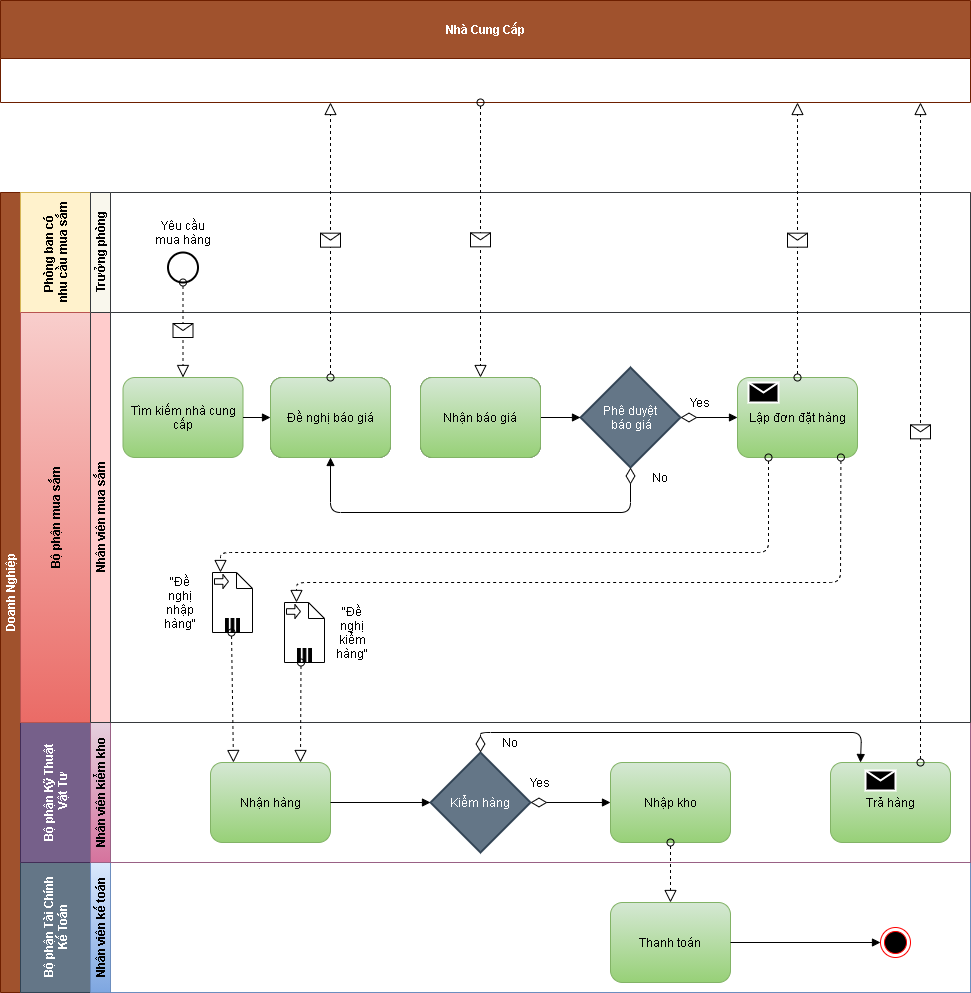

The diagram above was exported from draw.io. Its source (the exported page's mxGraphModel, read from the mxfile embedded in the PNG):
<mxGraphModel dx="1080" dy="601" grid="1" gridSize="10" guides="1" tooltips="1" connect="1" arrows="1" fold="1" page="1" pageScale="1" pageWidth="827" pageHeight="1169" math="0" shadow="0">
  <root>
    <mxCell id="0" />
    <mxCell id="1" parent="0" />
    <mxCell id="Bu5JD_659Ll_7eTQNnBp-1" value="Nhà Cung Cấp" style="swimlane;html=1;horizontal=1;startSize=58;fillColor=#a0522d;strokeColor=#6D1F00;fontColor=#ffffff;" vertex="1" parent="1">
      <mxGeometry x="30" y="60" width="970" height="102" as="geometry" />
    </mxCell>
    <mxCell id="Bu5JD_659Ll_7eTQNnBp-29" value="Doanh Nghiệp" style="swimlane;html=1;horizontal=0;startSize=20;fillColor=#a0522d;strokeColor=#6D1F00;fontColor=#ffffff;" vertex="1" parent="1">
      <mxGeometry x="30" y="252" width="970" height="800" as="geometry" />
    </mxCell>
    <mxCell id="Bu5JD_659Ll_7eTQNnBp-30" value="Phòng ban có &lt;br&gt;nhu&amp;nbsp;cầu mua sắm" style="swimlane;html=1;horizontal=0;startSize=70;fillColor=#fff2cc;strokeColor=#d6b656;" vertex="1" parent="Bu5JD_659Ll_7eTQNnBp-29">
      <mxGeometry x="20" width="950" height="120" as="geometry" />
    </mxCell>
    <mxCell id="Bu5JD_659Ll_7eTQNnBp-36" value="Trưởng phòng" style="swimlane;startSize=20;horizontal=0;html=1;fillColor=#f9f7ed;strokeColor=#36393d;" vertex="1" parent="Bu5JD_659Ll_7eTQNnBp-30">
      <mxGeometry x="70" width="880" height="120" as="geometry" />
    </mxCell>
    <mxCell id="Bu5JD_659Ll_7eTQNnBp-40" value="" style="strokeWidth=2;html=1;shape=mxgraph.flowchart.start_2;whiteSpace=wrap;startSize=20;" vertex="1" parent="Bu5JD_659Ll_7eTQNnBp-36">
      <mxGeometry x="77.5" y="60" width="30" height="30" as="geometry" />
    </mxCell>
    <mxCell id="Bu5JD_659Ll_7eTQNnBp-41" value="Yêu cầu mua hàng" style="text;html=1;strokeColor=none;fillColor=none;align=center;verticalAlign=middle;whiteSpace=wrap;rounded=0;startSize=20;" vertex="1" parent="Bu5JD_659Ll_7eTQNnBp-36">
      <mxGeometry x="60" y="30" width="65" height="20" as="geometry" />
    </mxCell>
    <mxCell id="Bu5JD_659Ll_7eTQNnBp-35" value="Bộ phận Tài Chính&lt;br&gt;Kế Toán" style="swimlane;html=1;horizontal=0;startSize=70;fillColor=#647687;strokeColor=#314354;fontColor=#ffffff;" vertex="1" parent="Bu5JD_659Ll_7eTQNnBp-29">
      <mxGeometry x="20" y="670" width="950" height="130" as="geometry" />
    </mxCell>
    <mxCell id="Bu5JD_659Ll_7eTQNnBp-39" value="Nhân viên kế toán" style="swimlane;startSize=20;horizontal=0;html=1;gradientColor=#7ea6e0;fillColor=#dae8fc;strokeColor=#6c8ebf;" vertex="1" parent="Bu5JD_659Ll_7eTQNnBp-35">
      <mxGeometry x="70" width="880" height="130" as="geometry" />
    </mxCell>
    <mxCell id="Bu5JD_659Ll_7eTQNnBp-96" value="Thanh toán" style="shape=ext;rounded=1;html=1;whiteSpace=wrap;startSize=20;fillColor=#d5e8d4;strokeColor=#82b366;gradientColor=#97d077;" vertex="1" parent="Bu5JD_659Ll_7eTQNnBp-39">
      <mxGeometry x="520" y="40" width="120" height="80" as="geometry" />
    </mxCell>
    <mxCell id="Bu5JD_659Ll_7eTQNnBp-98" value="" style="ellipse;html=1;shape=endState;fillColor=#000000;strokeColor=#ff0000;startSize=20;" vertex="1" parent="Bu5JD_659Ll_7eTQNnBp-39">
      <mxGeometry x="790" y="65" width="30" height="30" as="geometry" />
    </mxCell>
    <mxCell id="Bu5JD_659Ll_7eTQNnBp-97" value="" style="endArrow=block;endFill=1;endSize=6;html=1;exitX=1;exitY=0.5;exitDx=0;exitDy=0;entryX=0;entryY=0.5;entryDx=0;entryDy=0;" edge="1" parent="Bu5JD_659Ll_7eTQNnBp-39" source="Bu5JD_659Ll_7eTQNnBp-96" target="Bu5JD_659Ll_7eTQNnBp-98">
      <mxGeometry width="100" relative="1" as="geometry">
        <mxPoint x="250" y="-50" as="sourcePoint" />
        <mxPoint x="720" y="80" as="targetPoint" />
      </mxGeometry>
    </mxCell>
    <mxCell id="Bu5JD_659Ll_7eTQNnBp-34" value="Bộ phận Kỹ Thuật&lt;br&gt;&amp;nbsp;Vật Tư" style="swimlane;html=1;horizontal=0;startSize=70;fillColor=#76608a;strokeColor=#432D57;fontColor=#ffffff;" vertex="1" parent="Bu5JD_659Ll_7eTQNnBp-29">
      <mxGeometry x="20" y="530" width="950" height="140" as="geometry" />
    </mxCell>
    <mxCell id="Bu5JD_659Ll_7eTQNnBp-38" value="Nhân viên kiểm kho" style="swimlane;startSize=20;horizontal=0;html=1;gradientColor=#d5739d;fillColor=#e6d0de;strokeColor=#996185;" vertex="1" parent="Bu5JD_659Ll_7eTQNnBp-34">
      <mxGeometry x="70" width="880" height="140" as="geometry" />
    </mxCell>
    <mxCell id="Bu5JD_659Ll_7eTQNnBp-76" value="Nhận hàng" style="shape=ext;rounded=1;html=1;whiteSpace=wrap;startSize=20;fillColor=#d5e8d4;strokeColor=#82b366;gradientColor=#97d077;" vertex="1" parent="Bu5JD_659Ll_7eTQNnBp-38">
      <mxGeometry x="120" y="40" width="120" height="80" as="geometry" />
    </mxCell>
    <mxCell id="Bu5JD_659Ll_7eTQNnBp-79" value="Kiểm hàng" style="strokeWidth=2;html=1;shape=mxgraph.flowchart.decision;whiteSpace=wrap;startSize=20;fillColor=#647687;strokeColor=#314354;fontColor=#ffffff;" vertex="1" parent="Bu5JD_659Ll_7eTQNnBp-38">
      <mxGeometry x="340" y="30" width="100" height="100" as="geometry" />
    </mxCell>
    <mxCell id="Bu5JD_659Ll_7eTQNnBp-80" value="" style="endArrow=block;endFill=1;endSize=6;html=1;entryX=0;entryY=0.5;entryDx=0;entryDy=0;entryPerimeter=0;exitX=1;exitY=0.5;exitDx=0;exitDy=0;" edge="1" parent="Bu5JD_659Ll_7eTQNnBp-38" source="Bu5JD_659Ll_7eTQNnBp-76" target="Bu5JD_659Ll_7eTQNnBp-79">
      <mxGeometry width="100" relative="1" as="geometry">
        <mxPoint x="650" y="70" as="sourcePoint" />
        <mxPoint x="190" y="-295" as="targetPoint" />
      </mxGeometry>
    </mxCell>
    <mxCell id="Bu5JD_659Ll_7eTQNnBp-82" value="Nhập kho" style="shape=ext;rounded=1;html=1;whiteSpace=wrap;startSize=20;fillColor=#d5e8d4;strokeColor=#82b366;gradientColor=#97d077;" vertex="1" parent="Bu5JD_659Ll_7eTQNnBp-38">
      <mxGeometry x="520" y="40" width="120" height="80" as="geometry" />
    </mxCell>
    <mxCell id="Bu5JD_659Ll_7eTQNnBp-83" value="" style="startArrow=diamondThin;startFill=0;startSize=14;endArrow=block;endFill=1;endSize=6;html=1;exitX=1;exitY=0.5;exitDx=0;exitDy=0;exitPerimeter=0;entryX=0;entryY=0.5;entryDx=0;entryDy=0;" edge="1" parent="Bu5JD_659Ll_7eTQNnBp-38" source="Bu5JD_659Ll_7eTQNnBp-79" target="Bu5JD_659Ll_7eTQNnBp-82">
      <mxGeometry width="100" relative="1" as="geometry">
        <mxPoint x="550" y="-245" as="sourcePoint" />
        <mxPoint x="250" y="-255" as="targetPoint" />
        <Array as="points" />
      </mxGeometry>
    </mxCell>
    <mxCell id="Bu5JD_659Ll_7eTQNnBp-86" value="Trả hàng" style="shape=ext;rounded=1;html=1;whiteSpace=wrap;startSize=20;fillColor=#d5e8d4;strokeColor=#82b366;gradientColor=#97d077;" vertex="1" parent="Bu5JD_659Ll_7eTQNnBp-38">
      <mxGeometry x="740" y="40" width="120" height="80" as="geometry" />
    </mxCell>
    <mxCell id="Bu5JD_659Ll_7eTQNnBp-85" value="" style="startArrow=diamondThin;startFill=0;startSize=14;endArrow=block;endFill=1;endSize=6;html=1;exitX=0.5;exitY=0;exitDx=0;exitDy=0;exitPerimeter=0;entryX=0.25;entryY=0;entryDx=0;entryDy=0;" edge="1" parent="Bu5JD_659Ll_7eTQNnBp-38" source="Bu5JD_659Ll_7eTQNnBp-79" target="Bu5JD_659Ll_7eTQNnBp-86">
      <mxGeometry width="100" relative="1" as="geometry">
        <mxPoint x="450" y="90" as="sourcePoint" />
        <mxPoint x="790" y="70" as="targetPoint" />
        <Array as="points">
          <mxPoint x="390" y="10" />
          <mxPoint x="771" y="10" />
        </Array>
      </mxGeometry>
    </mxCell>
    <mxCell id="Bu5JD_659Ll_7eTQNnBp-87" value="Yes" style="text;html=1;strokeColor=none;fillColor=none;align=center;verticalAlign=middle;whiteSpace=wrap;rounded=0;startSize=20;" vertex="1" parent="Bu5JD_659Ll_7eTQNnBp-38">
      <mxGeometry x="430" y="50" width="40" height="20" as="geometry" />
    </mxCell>
    <mxCell id="Bu5JD_659Ll_7eTQNnBp-88" value="No" style="text;html=1;strokeColor=none;fillColor=none;align=center;verticalAlign=middle;whiteSpace=wrap;rounded=0;startSize=20;" vertex="1" parent="Bu5JD_659Ll_7eTQNnBp-38">
      <mxGeometry x="400" y="10" width="40" height="20" as="geometry" />
    </mxCell>
    <mxCell id="Bu5JD_659Ll_7eTQNnBp-92" value="" style="shape=message;whiteSpace=wrap;html=1;outlineConnect=0;fillColor=#000000;strokeColor=#ffffff;strokeWidth=2;startSize=20;" vertex="1" parent="Bu5JD_659Ll_7eTQNnBp-38">
      <mxGeometry x="775" y="48" width="30" height="20" as="geometry" />
    </mxCell>
    <mxCell id="Bu5JD_659Ll_7eTQNnBp-33" value="Bộ phận mua sắm" style="swimlane;html=1;horizontal=0;startSize=70;fillColor=#f8cecc;strokeColor=#b85450;gradientColor=#ea6b66;" vertex="1" parent="Bu5JD_659Ll_7eTQNnBp-29">
      <mxGeometry x="20" y="120" width="950" height="410" as="geometry" />
    </mxCell>
    <mxCell id="Bu5JD_659Ll_7eTQNnBp-37" value="Nhân viên mua sắm" style="swimlane;startSize=20;horizontal=0;html=1;fillColor=#ffcccc;strokeColor=#36393d;" vertex="1" parent="Bu5JD_659Ll_7eTQNnBp-33">
      <mxGeometry x="70" width="880" height="410" as="geometry" />
    </mxCell>
    <mxCell id="Bu5JD_659Ll_7eTQNnBp-45" value="Tìm kiếm nhà cung cấp" style="shape=ext;rounded=1;html=1;whiteSpace=wrap;startSize=20;fillColor=#d5e8d4;strokeColor=#82b366;gradientColor=#97d077;" vertex="1" parent="Bu5JD_659Ll_7eTQNnBp-37">
      <mxGeometry x="32.5" y="65" width="120" height="80" as="geometry" />
    </mxCell>
    <mxCell id="Bu5JD_659Ll_7eTQNnBp-46" value="Đề nghị báo giá" style="shape=ext;rounded=1;html=1;whiteSpace=wrap;startSize=20;fillColor=#cdeb8b;strokeColor=#36393d;" vertex="1" parent="Bu5JD_659Ll_7eTQNnBp-37">
      <mxGeometry x="180" y="65" width="120" height="80" as="geometry" />
    </mxCell>
    <mxCell id="Bu5JD_659Ll_7eTQNnBp-47" value="" style="endArrow=block;endFill=1;endSize=6;html=1;exitX=1;exitY=0.5;exitDx=0;exitDy=0;entryX=0;entryY=0.5;entryDx=0;entryDy=0;" edge="1" parent="Bu5JD_659Ll_7eTQNnBp-37" source="Bu5JD_659Ll_7eTQNnBp-45" target="Bu5JD_659Ll_7eTQNnBp-46">
      <mxGeometry width="100" relative="1" as="geometry">
        <mxPoint x="190" y="40" as="sourcePoint" />
        <mxPoint x="290" y="40" as="targetPoint" />
      </mxGeometry>
    </mxCell>
    <mxCell id="Bu5JD_659Ll_7eTQNnBp-48" value="" style="shape=message;whiteSpace=wrap;html=1;outlineConnect=0;fillColor=#000000;strokeColor=#ffffff;strokeWidth=2;startSize=20;" vertex="1" parent="Bu5JD_659Ll_7eTQNnBp-37">
      <mxGeometry x="197" y="70" width="30" height="20" as="geometry" />
    </mxCell>
    <mxCell id="Bu5JD_659Ll_7eTQNnBp-50" value="Nhận báo giá" style="shape=ext;rounded=1;html=1;whiteSpace=wrap;startSize=20;fillColor=#cdeb8b;strokeColor=#36393d;" vertex="1" parent="Bu5JD_659Ll_7eTQNnBp-37">
      <mxGeometry x="330" y="65" width="120" height="80" as="geometry" />
    </mxCell>
    <mxCell id="Bu5JD_659Ll_7eTQNnBp-53" value="Phê duyệt&lt;br&gt;&amp;nbsp;báo giá" style="strokeWidth=2;html=1;shape=mxgraph.flowchart.decision;whiteSpace=wrap;startSize=20;fillColor=#647687;strokeColor=#314354;fontColor=#ffffff;" vertex="1" parent="Bu5JD_659Ll_7eTQNnBp-37">
      <mxGeometry x="490" y="55" width="100" height="100" as="geometry" />
    </mxCell>
    <mxCell id="Bu5JD_659Ll_7eTQNnBp-54" value="" style="endArrow=block;endFill=1;endSize=6;html=1;exitX=1;exitY=0.5;exitDx=0;exitDy=0;entryX=0;entryY=0.5;entryDx=0;entryDy=0;entryPerimeter=0;" edge="1" parent="Bu5JD_659Ll_7eTQNnBp-37" source="Bu5JD_659Ll_7eTQNnBp-50" target="Bu5JD_659Ll_7eTQNnBp-53">
      <mxGeometry width="100" relative="1" as="geometry">
        <mxPoint x="190" y="20" as="sourcePoint" />
        <mxPoint x="290" y="20" as="targetPoint" />
      </mxGeometry>
    </mxCell>
    <mxCell id="Bu5JD_659Ll_7eTQNnBp-55" value="" style="shape=message;whiteSpace=wrap;html=1;outlineConnect=0;startSize=20;" vertex="1" parent="Bu5JD_659Ll_7eTQNnBp-37">
      <mxGeometry x="355" y="70" width="30" height="20" as="geometry" />
    </mxCell>
    <mxCell id="Bu5JD_659Ll_7eTQNnBp-58" value="" style="startArrow=diamondThin;startFill=0;startSize=14;endArrow=block;endFill=1;endSize=6;html=1;exitX=0.5;exitY=1;exitDx=0;exitDy=0;exitPerimeter=0;entryX=0.5;entryY=1;entryDx=0;entryDy=0;" edge="1" parent="Bu5JD_659Ll_7eTQNnBp-37" source="Bu5JD_659Ll_7eTQNnBp-53" target="Bu5JD_659Ll_7eTQNnBp-46">
      <mxGeometry width="100" relative="1" as="geometry">
        <mxPoint x="190" y="20" as="sourcePoint" />
        <mxPoint x="290" y="20" as="targetPoint" />
        <Array as="points">
          <mxPoint x="540" y="200" />
          <mxPoint x="240" y="200" />
        </Array>
      </mxGeometry>
    </mxCell>
    <mxCell id="Bu5JD_659Ll_7eTQNnBp-59" value="No" style="text;html=1;strokeColor=none;fillColor=none;align=center;verticalAlign=middle;whiteSpace=wrap;rounded=0;startSize=20;" vertex="1" parent="Bu5JD_659Ll_7eTQNnBp-37">
      <mxGeometry x="550" y="155" width="40" height="20" as="geometry" />
    </mxCell>
    <mxCell id="Bu5JD_659Ll_7eTQNnBp-60" value="Lập đơn đặt hàng" style="shape=ext;rounded=1;html=1;whiteSpace=wrap;startSize=20;fillColor=#d5e8d4;strokeColor=#82b366;gradientColor=#97d077;" vertex="1" parent="Bu5JD_659Ll_7eTQNnBp-37">
      <mxGeometry x="647" y="65" width="120" height="80" as="geometry" />
    </mxCell>
    <mxCell id="Bu5JD_659Ll_7eTQNnBp-61" value="" style="startArrow=diamondThin;startFill=0;startSize=14;endArrow=block;endFill=1;endSize=6;html=1;exitX=1;exitY=0.5;exitDx=0;exitDy=0;exitPerimeter=0;entryX=0;entryY=0.5;entryDx=0;entryDy=0;" edge="1" parent="Bu5JD_659Ll_7eTQNnBp-37" source="Bu5JD_659Ll_7eTQNnBp-53" target="Bu5JD_659Ll_7eTQNnBp-60">
      <mxGeometry width="100" relative="1" as="geometry">
        <mxPoint x="410" y="100" as="sourcePoint" />
        <mxPoint x="510" y="100" as="targetPoint" />
      </mxGeometry>
    </mxCell>
    <mxCell id="Bu5JD_659Ll_7eTQNnBp-62" value="Yes" style="text;html=1;strokeColor=none;fillColor=none;align=center;verticalAlign=middle;whiteSpace=wrap;rounded=0;startSize=20;" vertex="1" parent="Bu5JD_659Ll_7eTQNnBp-37">
      <mxGeometry x="590" y="80" width="40" height="20" as="geometry" />
    </mxCell>
    <mxCell id="Bu5JD_659Ll_7eTQNnBp-65" value="" style="shape=message;whiteSpace=wrap;html=1;outlineConnect=0;fillColor=#000000;strokeColor=#ffffff;strokeWidth=2;startSize=20;" vertex="1" parent="Bu5JD_659Ll_7eTQNnBp-37">
      <mxGeometry x="658" y="70" width="30" height="20" as="geometry" />
    </mxCell>
    <mxCell id="Bu5JD_659Ll_7eTQNnBp-66" value="" style="shape=note;whiteSpace=wrap;size=16;html=1;dropTarget=0;startSize=20;" vertex="1" parent="Bu5JD_659Ll_7eTQNnBp-37">
      <mxGeometry x="122" y="260" width="40" height="60" as="geometry" />
    </mxCell>
    <mxCell id="Bu5JD_659Ll_7eTQNnBp-67" value="" style="html=1;shape=singleArrow;arrowWidth=0.4;arrowSize=0.4;outlineConnect=0;" vertex="1" parent="Bu5JD_659Ll_7eTQNnBp-66">
      <mxGeometry width="14" height="14" relative="1" as="geometry">
        <mxPoint x="2" y="2" as="offset" />
      </mxGeometry>
    </mxCell>
    <mxCell id="Bu5JD_659Ll_7eTQNnBp-68" value="" style="html=1;whiteSpace=wrap;shape=parallelMarker;outlineConnect=0;" vertex="1" parent="Bu5JD_659Ll_7eTQNnBp-66">
      <mxGeometry x="0.5" y="1" width="14" height="14" relative="1" as="geometry">
        <mxPoint x="-7" y="-14" as="offset" />
      </mxGeometry>
    </mxCell>
    <mxCell id="Bu5JD_659Ll_7eTQNnBp-69" value="" style="shape=note;whiteSpace=wrap;size=16;html=1;dropTarget=0;startSize=20;" vertex="1" parent="Bu5JD_659Ll_7eTQNnBp-37">
      <mxGeometry x="194" y="290" width="40" height="60" as="geometry" />
    </mxCell>
    <mxCell id="Bu5JD_659Ll_7eTQNnBp-70" value="" style="html=1;shape=singleArrow;arrowWidth=0.4;arrowSize=0.4;outlineConnect=0;" vertex="1" parent="Bu5JD_659Ll_7eTQNnBp-69">
      <mxGeometry width="14" height="14" relative="1" as="geometry">
        <mxPoint x="2" y="2" as="offset" />
      </mxGeometry>
    </mxCell>
    <mxCell id="Bu5JD_659Ll_7eTQNnBp-71" value="" style="html=1;whiteSpace=wrap;shape=parallelMarker;outlineConnect=0;" vertex="1" parent="Bu5JD_659Ll_7eTQNnBp-69">
      <mxGeometry x="0.5" y="1" width="14" height="14" relative="1" as="geometry">
        <mxPoint x="-7" y="-14" as="offset" />
      </mxGeometry>
    </mxCell>
    <mxCell id="Bu5JD_659Ll_7eTQNnBp-72" value="&quot;Đề nghị nhập hàng&quot;" style="text;html=1;strokeColor=none;fillColor=none;align=center;verticalAlign=middle;whiteSpace=wrap;rounded=0;startSize=20;" vertex="1" parent="Bu5JD_659Ll_7eTQNnBp-37">
      <mxGeometry x="70" y="280" width="40" height="20" as="geometry" />
    </mxCell>
    <mxCell id="Bu5JD_659Ll_7eTQNnBp-73" value="&quot;Đề nghị kiểm hàng&quot;" style="text;html=1;strokeColor=none;fillColor=none;align=center;verticalAlign=middle;whiteSpace=wrap;rounded=0;startSize=20;" vertex="1" parent="Bu5JD_659Ll_7eTQNnBp-37">
      <mxGeometry x="242" y="310" width="40" height="20" as="geometry" />
    </mxCell>
    <mxCell id="Bu5JD_659Ll_7eTQNnBp-74" value="" style="startArrow=oval;startFill=0;startSize=7;endArrow=block;endFill=0;endSize=10;dashed=1;html=1;exitX=0.25;exitY=1;exitDx=0;exitDy=0;entryX=0.2;entryY=0;entryDx=0;entryDy=0;entryPerimeter=0;" edge="1" parent="Bu5JD_659Ll_7eTQNnBp-37" target="Bu5JD_659Ll_7eTQNnBp-66">
      <mxGeometry width="100" relative="1" as="geometry">
        <mxPoint x="678" y="145" as="sourcePoint" />
        <mxPoint x="143" y="260" as="targetPoint" />
        <Array as="points">
          <mxPoint x="678" y="240" />
          <mxPoint x="130" y="240" />
        </Array>
      </mxGeometry>
    </mxCell>
    <mxCell id="Bu5JD_659Ll_7eTQNnBp-75" value="" style="startArrow=oval;startFill=0;startSize=7;endArrow=block;endFill=0;endSize=10;dashed=1;html=1;exitX=0.25;exitY=1;exitDx=0;exitDy=0;entryX=0;entryY=0;entryDx=12;entryDy=0;entryPerimeter=0;" edge="1" parent="Bu5JD_659Ll_7eTQNnBp-37" target="Bu5JD_659Ll_7eTQNnBp-69">
      <mxGeometry width="100" relative="1" as="geometry">
        <mxPoint x="750.41" y="145" as="sourcePoint" />
        <mxPoint x="218" y="290" as="targetPoint" />
        <Array as="points">
          <mxPoint x="750" y="270" />
          <mxPoint x="206" y="270" />
        </Array>
      </mxGeometry>
    </mxCell>
    <mxCell id="Bu5JD_659Ll_7eTQNnBp-99" value="Nhận báo giá" style="shape=ext;rounded=1;html=1;whiteSpace=wrap;startSize=20;fillColor=#d5e8d4;strokeColor=#82b366;gradientColor=#97d077;" vertex="1" parent="Bu5JD_659Ll_7eTQNnBp-37">
      <mxGeometry x="330" y="65" width="120" height="80" as="geometry" />
    </mxCell>
    <mxCell id="Bu5JD_659Ll_7eTQNnBp-100" value="Đề nghị báo giá" style="shape=ext;rounded=1;html=1;whiteSpace=wrap;startSize=20;fillColor=#d5e8d4;strokeColor=#82b366;gradientColor=#97d077;" vertex="1" parent="Bu5JD_659Ll_7eTQNnBp-37">
      <mxGeometry x="180" y="65" width="120" height="80" as="geometry" />
    </mxCell>
    <mxCell id="Bu5JD_659Ll_7eTQNnBp-43" value="" style="startArrow=oval;startFill=0;startSize=7;endArrow=block;endFill=0;endSize=10;dashed=1;html=1;exitX=0.5;exitY=1;exitDx=0;exitDy=0;exitPerimeter=0;entryX=0.5;entryY=0;entryDx=0;entryDy=0;" edge="1" parent="Bu5JD_659Ll_7eTQNnBp-29" source="Bu5JD_659Ll_7eTQNnBp-40" target="Bu5JD_659Ll_7eTQNnBp-45">
      <mxGeometry relative="1" as="geometry">
        <mxPoint x="280" y="260" as="sourcePoint" />
        <mxPoint x="155" y="180" as="targetPoint" />
      </mxGeometry>
    </mxCell>
    <mxCell id="Bu5JD_659Ll_7eTQNnBp-44" value="" style="shape=message;html=1;outlineConnect=0;" vertex="1" parent="Bu5JD_659Ll_7eTQNnBp-43">
      <mxGeometry width="20" height="14" relative="1" as="geometry">
        <mxPoint x="-10" y="-7" as="offset" />
      </mxGeometry>
    </mxCell>
    <mxCell id="Bu5JD_659Ll_7eTQNnBp-77" value="" style="startArrow=oval;startFill=0;startSize=7;endArrow=block;endFill=0;endSize=10;dashed=1;html=1;exitX=0.5;exitY=1;exitDx=0;exitDy=0;entryX=0.183;entryY=0;entryDx=0;entryDy=0;entryPerimeter=0;" edge="1" parent="Bu5JD_659Ll_7eTQNnBp-29">
      <mxGeometry width="100" relative="1" as="geometry">
        <mxPoint x="231" y="440.0000000000002" as="sourcePoint" />
        <mxPoint x="232.9599999999998" y="570" as="targetPoint" />
      </mxGeometry>
    </mxCell>
    <mxCell id="Bu5JD_659Ll_7eTQNnBp-78" value="" style="startArrow=oval;startFill=0;startSize=7;endArrow=block;endFill=0;endSize=10;dashed=1;html=1;exitX=0.25;exitY=1;exitDx=0;exitDy=0;" edge="1" parent="Bu5JD_659Ll_7eTQNnBp-29" source="Bu5JD_659Ll_7eTQNnBp-71">
      <mxGeometry width="100" relative="1" as="geometry">
        <mxPoint x="836.4099999999999" y="470" as="sourcePoint" />
        <mxPoint x="300" y="570" as="targetPoint" />
      </mxGeometry>
    </mxCell>
    <mxCell id="Bu5JD_659Ll_7eTQNnBp-51" value="" style="startArrow=oval;startFill=0;startSize=7;endArrow=block;endFill=0;endSize=10;dashed=1;html=1;entryX=0.5;entryY=0;entryDx=0;entryDy=0;" edge="1" parent="1" target="Bu5JD_659Ll_7eTQNnBp-50">
      <mxGeometry relative="1" as="geometry">
        <mxPoint x="510" y="162" as="sourcePoint" />
        <mxPoint x="410" y="342" as="targetPoint" />
      </mxGeometry>
    </mxCell>
    <mxCell id="Bu5JD_659Ll_7eTQNnBp-52" value="" style="shape=message;html=1;outlineConnect=0;" vertex="1" parent="Bu5JD_659Ll_7eTQNnBp-51">
      <mxGeometry width="20" height="14" relative="1" as="geometry">
        <mxPoint x="-10" y="-7" as="offset" />
      </mxGeometry>
    </mxCell>
    <mxCell id="Bu5JD_659Ll_7eTQNnBp-56" value="" style="startArrow=oval;startFill=0;startSize=7;endArrow=block;endFill=0;endSize=10;dashed=1;html=1;exitX=0.5;exitY=0;exitDx=0;exitDy=0;" edge="1" parent="1" source="Bu5JD_659Ll_7eTQNnBp-46">
      <mxGeometry relative="1" as="geometry">
        <mxPoint x="360" y="432" as="sourcePoint" />
        <mxPoint x="360" y="162" as="targetPoint" />
      </mxGeometry>
    </mxCell>
    <mxCell id="Bu5JD_659Ll_7eTQNnBp-57" value="" style="shape=message;html=1;outlineConnect=0;" vertex="1" parent="Bu5JD_659Ll_7eTQNnBp-56">
      <mxGeometry width="20" height="14" relative="1" as="geometry">
        <mxPoint x="-10" y="-7" as="offset" />
      </mxGeometry>
    </mxCell>
    <mxCell id="Bu5JD_659Ll_7eTQNnBp-63" value="" style="startArrow=oval;startFill=0;startSize=7;endArrow=block;endFill=0;endSize=10;dashed=1;html=1;exitX=0.5;exitY=0;exitDx=0;exitDy=0;" edge="1" parent="1" source="Bu5JD_659Ll_7eTQNnBp-60">
      <mxGeometry relative="1" as="geometry">
        <mxPoint x="860" y="437" as="sourcePoint" />
        <mxPoint x="827" y="162" as="targetPoint" />
      </mxGeometry>
    </mxCell>
    <mxCell id="Bu5JD_659Ll_7eTQNnBp-64" value="" style="shape=message;html=1;outlineConnect=0;" vertex="1" parent="Bu5JD_659Ll_7eTQNnBp-63">
      <mxGeometry width="20" height="14" relative="1" as="geometry">
        <mxPoint x="-10" y="-7" as="offset" />
      </mxGeometry>
    </mxCell>
    <mxCell id="Bu5JD_659Ll_7eTQNnBp-90" value="" style="startArrow=oval;startFill=0;startSize=7;endArrow=block;endFill=0;endSize=10;dashed=1;html=1;exitX=0.75;exitY=0;exitDx=0;exitDy=0;" edge="1" parent="1" source="Bu5JD_659Ll_7eTQNnBp-86">
      <mxGeometry relative="1" as="geometry">
        <mxPoint x="930" y="632" as="sourcePoint" />
        <mxPoint x="950" y="162" as="targetPoint" />
      </mxGeometry>
    </mxCell>
    <mxCell id="Bu5JD_659Ll_7eTQNnBp-91" value="" style="shape=message;html=1;outlineConnect=0;" vertex="1" parent="Bu5JD_659Ll_7eTQNnBp-90">
      <mxGeometry width="20" height="14" relative="1" as="geometry">
        <mxPoint x="-10" y="-7" as="offset" />
      </mxGeometry>
    </mxCell>
    <mxCell id="Bu5JD_659Ll_7eTQNnBp-95" value="" style="startArrow=oval;startFill=0;startSize=7;endArrow=block;endFill=0;endSize=10;dashed=1;html=1;exitX=0.5;exitY=1;exitDx=0;exitDy=0;" edge="1" parent="1" source="Bu5JD_659Ll_7eTQNnBp-82">
      <mxGeometry width="100" relative="1" as="geometry">
        <mxPoint x="340.5" y="732.0000000000002" as="sourcePoint" />
        <mxPoint x="700" y="962" as="targetPoint" />
      </mxGeometry>
    </mxCell>
  </root>
</mxGraphModel>